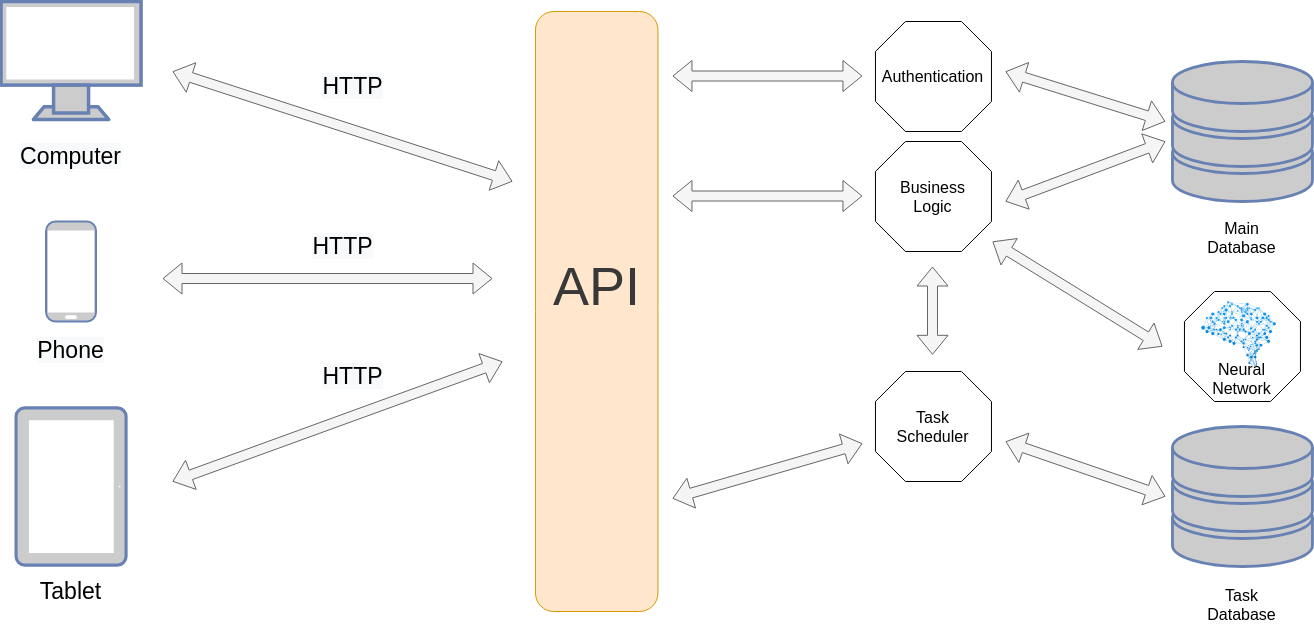

The diagram above was exported from draw.io. Its source (the exported page's mxGraphModel, read from the mxfile embedded in the PNG):
<mxGraphModel dx="1447" dy="668" grid="1" gridSize="10" guides="1" tooltips="1" connect="1" arrows="1" fold="1" page="1" pageScale="1" pageWidth="827" pageHeight="1169" math="0" shadow="0">
  <root>
    <mxCell id="B3R3Ilg5jTAxcqchtcV--0" />
    <mxCell id="B3R3Ilg5jTAxcqchtcV--1" parent="B3R3Ilg5jTAxcqchtcV--0" />
    <mxCell id="PegEU0ViM5GspAqbgLLQ-8" value="" style="rounded=1;whiteSpace=wrap;html=1;rotation=90;fillColor=#ffe6cc;strokeColor=#d79b00;" vertex="1" parent="B3R3Ilg5jTAxcqchtcV--1">
      <mxGeometry x="564.22" y="308.75" width="600" height="122.5" as="geometry" />
    </mxCell>
    <mxCell id="PegEU0ViM5GspAqbgLLQ-12" value="&lt;font style=&quot;font-size: 54px&quot;&gt;API&lt;/font&gt;" style="text;html=1;strokeColor=none;fillColor=none;align=center;verticalAlign=middle;whiteSpace=wrap;rounded=0;fontColor=#383838;" vertex="1" parent="B3R3Ilg5jTAxcqchtcV--1">
      <mxGeometry x="817.66" y="318.6" width="93.12" height="51.25" as="geometry" />
    </mxCell>
    <mxCell id="PegEU0ViM5GspAqbgLLQ-13" value="" style="group" vertex="1" connectable="0" parent="B3R3Ilg5jTAxcqchtcV--1">
      <mxGeometry x="1142.96" y="200" width="116" height="110" as="geometry" />
    </mxCell>
    <mxCell id="PegEU0ViM5GspAqbgLLQ-10" value="" style="whiteSpace=wrap;html=1;shape=mxgraph.basic.octagon2;align=center;verticalAlign=middle;dx=15;gradientColor=#ffffff;" vertex="1" parent="PegEU0ViM5GspAqbgLLQ-13">
      <mxGeometry width="116" height="110" as="geometry" />
    </mxCell>
    <mxCell id="PegEU0ViM5GspAqbgLLQ-11" value="&lt;span style=&quot;font-size: 16px&quot;&gt;Business&lt;br&gt;Logic&lt;br&gt;&lt;/span&gt;" style="text;html=1;strokeColor=none;fillColor=none;align=center;verticalAlign=middle;whiteSpace=wrap;rounded=0;" vertex="1" parent="PegEU0ViM5GspAqbgLLQ-13">
      <mxGeometry x="20.5" y="32.079999999999984" width="75" height="45.84" as="geometry" />
    </mxCell>
    <mxCell id="PegEU0ViM5GspAqbgLLQ-14" value="" style="group" vertex="1" connectable="0" parent="B3R3Ilg5jTAxcqchtcV--1">
      <mxGeometry x="1142.96" y="80" width="116" height="110" as="geometry" />
    </mxCell>
    <mxCell id="PegEU0ViM5GspAqbgLLQ-7" value="" style="whiteSpace=wrap;html=1;shape=mxgraph.basic.octagon2;align=center;verticalAlign=middle;dx=15;gradientColor=#ffffff;" vertex="1" parent="PegEU0ViM5GspAqbgLLQ-14">
      <mxGeometry width="116" height="110" as="geometry" />
    </mxCell>
    <mxCell id="PegEU0ViM5GspAqbgLLQ-9" value="&lt;font style=&quot;font-size: 16px&quot;&gt;Authentication&lt;/font&gt;" style="text;html=1;strokeColor=none;fillColor=none;align=center;verticalAlign=middle;whiteSpace=wrap;rounded=0;" vertex="1" parent="PegEU0ViM5GspAqbgLLQ-14">
      <mxGeometry x="20.5" y="32.08" width="75" height="45.84" as="geometry" />
    </mxCell>
    <mxCell id="PegEU0ViM5GspAqbgLLQ-15" value="" style="shape=flexArrow;endArrow=classic;startArrow=classic;html=1;fillColor=#f5f5f5;strokeColor=#666666;" edge="1" parent="B3R3Ilg5jTAxcqchtcV--1">
      <mxGeometry width="50" height="50" relative="1" as="geometry">
        <mxPoint x="939.96" y="254.5" as="sourcePoint" />
        <mxPoint x="1129.96" y="254.5" as="targetPoint" />
      </mxGeometry>
    </mxCell>
    <mxCell id="PegEU0ViM5GspAqbgLLQ-16" value="" style="shape=flexArrow;endArrow=classic;startArrow=classic;html=1;fillColor=#f5f5f5;strokeColor=#666666;" edge="1" parent="B3R3Ilg5jTAxcqchtcV--1">
      <mxGeometry width="50" height="50" relative="1" as="geometry">
        <mxPoint x="939.96" y="134.5" as="sourcePoint" />
        <mxPoint x="1129.96" y="134.5" as="targetPoint" />
      </mxGeometry>
    </mxCell>
    <mxCell id="W6_SO4Ot4eR7XzWZoR88-0" value="" style="fontColor=#0066CC;verticalAlign=top;verticalLabelPosition=bottom;labelPosition=center;align=center;html=1;outlineConnect=0;fillColor=#CCCCCC;strokeColor=#6881B3;gradientColor=none;gradientDirection=north;strokeWidth=2;shape=mxgraph.networks.storage;" vertex="1" parent="B3R3Ilg5jTAxcqchtcV--1">
      <mxGeometry x="1439.96" y="120" width="140" height="140" as="geometry" />
    </mxCell>
    <mxCell id="W6_SO4Ot4eR7XzWZoR88-9" value="" style="shape=flexArrow;endArrow=classic;startArrow=classic;html=1;shadow=0;labelBackgroundColor=#ffffff;fillColor=#f5f5f5;strokeColor=#666666;" edge="1" parent="B3R3Ilg5jTAxcqchtcV--1">
      <mxGeometry width="50" height="50" relative="1" as="geometry">
        <mxPoint x="1272.96" y="130" as="sourcePoint" />
        <mxPoint x="1432.96" y="180" as="targetPoint" />
      </mxGeometry>
    </mxCell>
    <mxCell id="W6_SO4Ot4eR7XzWZoR88-10" value="" style="shape=flexArrow;endArrow=classic;startArrow=classic;html=1;shadow=0;labelBackgroundColor=#ffffff;fillColor=#f5f5f5;strokeColor=#666666;" edge="1" parent="B3R3Ilg5jTAxcqchtcV--1">
      <mxGeometry width="50" height="50" relative="1" as="geometry">
        <mxPoint x="1272.96" y="260" as="sourcePoint" />
        <mxPoint x="1432.96" y="200" as="targetPoint" />
      </mxGeometry>
    </mxCell>
    <mxCell id="W6_SO4Ot4eR7XzWZoR88-14" value="" style="shape=flexArrow;endArrow=classic;startArrow=classic;html=1;fillColor=#f5f5f5;strokeColor=#666666;" edge="1" parent="B3R3Ilg5jTAxcqchtcV--1">
      <mxGeometry width="50" height="50" relative="1" as="geometry">
        <mxPoint x="1200" y="325" as="sourcePoint" />
        <mxPoint x="1200" y="413.3299999999999" as="targetPoint" />
      </mxGeometry>
    </mxCell>
    <mxCell id="W6_SO4Ot4eR7XzWZoR88-15" value="" style="shape=flexArrow;endArrow=classic;startArrow=classic;html=1;fillColor=#f5f5f5;strokeColor=#666666;" edge="1" parent="B3R3Ilg5jTAxcqchtcV--1">
      <mxGeometry width="50" height="50" relative="1" as="geometry">
        <mxPoint x="1273" y="500" as="sourcePoint" />
        <mxPoint x="1432.96" y="555" as="targetPoint" />
      </mxGeometry>
    </mxCell>
    <mxCell id="W6_SO4Ot4eR7XzWZoR88-25" value="" style="shape=flexArrow;endArrow=classic;startArrow=classic;html=1;fillColor=#f5f5f5;strokeColor=#666666;" edge="1" parent="B3R3Ilg5jTAxcqchtcV--1">
      <mxGeometry width="50" height="50" relative="1" as="geometry">
        <mxPoint x="1260" y="300" as="sourcePoint" />
        <mxPoint x="1430" y="405" as="targetPoint" />
      </mxGeometry>
    </mxCell>
    <mxCell id="W6_SO4Ot4eR7XzWZoR88-28" value="" style="fontColor=#0066CC;verticalAlign=top;verticalLabelPosition=bottom;labelPosition=center;align=center;html=1;outlineConnect=0;fillColor=#CCCCCC;strokeColor=#6881B3;gradientColor=none;gradientDirection=north;strokeWidth=2;shape=mxgraph.networks.storage;" vertex="1" parent="B3R3Ilg5jTAxcqchtcV--1">
      <mxGeometry x="1439.96" y="485" width="140" height="140" as="geometry" />
    </mxCell>
    <mxCell id="W6_SO4Ot4eR7XzWZoR88-29" value="" style="fontColor=#0066CC;verticalAlign=top;verticalLabelPosition=bottom;labelPosition=center;align=center;html=1;outlineConnect=0;fillColor=#CCCCCC;strokeColor=#6881B3;gradientColor=none;gradientDirection=north;strokeWidth=2;shape=mxgraph.networks.monitor;" vertex="1" parent="B3R3Ilg5jTAxcqchtcV--1">
      <mxGeometry x="268.57" y="60" width="140" height="118" as="geometry" />
    </mxCell>
    <mxCell id="XG0nwn_aBBBGlOP9mhwe-0" value="" style="fontColor=#0066CC;verticalAlign=top;verticalLabelPosition=bottom;labelPosition=center;align=center;html=1;outlineConnect=0;fillColor=#CCCCCC;strokeColor=#6881B3;gradientColor=none;gradientDirection=north;strokeWidth=2;shape=mxgraph.networks.mobile;" vertex="1" parent="B3R3Ilg5jTAxcqchtcV--1">
      <mxGeometry x="313.57" y="280" width="50" height="100" as="geometry" />
    </mxCell>
    <mxCell id="XG0nwn_aBBBGlOP9mhwe-1" value="" style="fontColor=#0066CC;verticalAlign=top;verticalLabelPosition=bottom;labelPosition=center;align=center;html=1;outlineConnect=0;fillColor=#CCCCCC;strokeColor=#6881B3;gradientColor=none;gradientDirection=north;strokeWidth=2;shape=mxgraph.networks.tablet;rotation=90;" vertex="1" parent="B3R3Ilg5jTAxcqchtcV--1">
      <mxGeometry x="260" y="490" width="157.14" height="110" as="geometry" />
    </mxCell>
    <mxCell id="XG0nwn_aBBBGlOP9mhwe-4" value="" style="shape=flexArrow;endArrow=classic;startArrow=classic;html=1;shadow=0;labelBackgroundColor=#ffffff;strokeColor=#666666;fillColor=#f5f5f5;" edge="1" parent="B3R3Ilg5jTAxcqchtcV--1">
      <mxGeometry width="50" height="50" relative="1" as="geometry">
        <mxPoint x="440" y="130" as="sourcePoint" />
        <mxPoint x="780" y="240" as="targetPoint" />
      </mxGeometry>
    </mxCell>
    <mxCell id="XG0nwn_aBBBGlOP9mhwe-5" value="" style="shape=flexArrow;endArrow=classic;startArrow=classic;html=1;shadow=0;labelBackgroundColor=#ffffff;strokeColor=#666666;fillColor=#f5f5f5;" edge="1" parent="B3R3Ilg5jTAxcqchtcV--1">
      <mxGeometry width="50" height="50" relative="1" as="geometry">
        <mxPoint x="430.0000000000002" y="337.03" as="sourcePoint" />
        <mxPoint x="760" y="337.03" as="targetPoint" />
      </mxGeometry>
    </mxCell>
    <mxCell id="XG0nwn_aBBBGlOP9mhwe-6" value="" style="shape=flexArrow;endArrow=classic;startArrow=classic;html=1;shadow=0;labelBackgroundColor=#ffffff;strokeColor=#666666;fillColor=#f5f5f5;" edge="1" parent="B3R3Ilg5jTAxcqchtcV--1">
      <mxGeometry width="50" height="50" relative="1" as="geometry">
        <mxPoint x="440" y="540" as="sourcePoint" />
        <mxPoint x="770" y="420" as="targetPoint" />
      </mxGeometry>
    </mxCell>
    <mxCell id="XG0nwn_aBBBGlOP9mhwe-7" value="&lt;meta charset=&quot;utf-8&quot;&gt;&lt;span style=&quot;color: rgb(0, 0, 0); font-family: helvetica; font-size: 23px; font-style: normal; font-weight: 400; letter-spacing: normal; text-align: center; text-indent: 0px; text-transform: none; word-spacing: 0px; background-color: rgb(248, 249, 250); display: inline; float: none;&quot;&gt;HTTP&lt;/span&gt;" style="text;html=1;strokeColor=none;fillColor=none;align=center;verticalAlign=middle;whiteSpace=wrap;rounded=0;" vertex="1" parent="B3R3Ilg5jTAxcqchtcV--1">
      <mxGeometry x="570" y="120" width="101.43" height="50" as="geometry" />
    </mxCell>
    <mxCell id="XG0nwn_aBBBGlOP9mhwe-9" value="&lt;meta charset=&quot;utf-8&quot;&gt;&lt;span style=&quot;color: rgb(0, 0, 0); font-family: helvetica; font-size: 23px; font-style: normal; font-weight: 400; letter-spacing: normal; text-align: center; text-indent: 0px; text-transform: none; word-spacing: 0px; background-color: rgb(248, 249, 250); display: inline; float: none;&quot;&gt;HTTP&lt;/span&gt;" style="text;html=1;strokeColor=none;fillColor=none;align=center;verticalAlign=middle;whiteSpace=wrap;rounded=0;" vertex="1" parent="B3R3Ilg5jTAxcqchtcV--1">
      <mxGeometry x="560" y="280" width="101.43" height="50" as="geometry" />
    </mxCell>
    <mxCell id="XG0nwn_aBBBGlOP9mhwe-10" value="&lt;meta charset=&quot;utf-8&quot;&gt;&lt;span style=&quot;color: rgb(0, 0, 0); font-family: helvetica; font-size: 23px; font-style: normal; font-weight: 400; letter-spacing: normal; text-align: center; text-indent: 0px; text-transform: none; word-spacing: 0px; background-color: rgb(248, 249, 250); display: inline; float: none;&quot;&gt;HTTP&lt;/span&gt;" style="text;html=1;strokeColor=none;fillColor=none;align=center;verticalAlign=middle;whiteSpace=wrap;rounded=0;" vertex="1" parent="B3R3Ilg5jTAxcqchtcV--1">
      <mxGeometry x="570" y="410" width="101.43" height="50" as="geometry" />
    </mxCell>
    <mxCell id="XG0nwn_aBBBGlOP9mhwe-12" value="&lt;font style=&quot;font-size: 16px&quot;&gt;Task&lt;br&gt;Database&lt;br&gt;&lt;/font&gt;" style="text;html=1;strokeColor=none;fillColor=none;align=center;verticalAlign=middle;whiteSpace=wrap;rounded=0;" vertex="1" parent="B3R3Ilg5jTAxcqchtcV--1">
      <mxGeometry x="1472.46" y="639.9999999999999" width="75" height="45.84" as="geometry" />
    </mxCell>
    <mxCell id="XG0nwn_aBBBGlOP9mhwe-13" value="&lt;font style=&quot;font-size: 16px&quot;&gt;Main&lt;br&gt;Database&lt;br&gt;&lt;/font&gt;" style="text;html=1;strokeColor=none;fillColor=none;align=center;verticalAlign=middle;whiteSpace=wrap;rounded=0;" vertex="1" parent="B3R3Ilg5jTAxcqchtcV--1">
      <mxGeometry x="1472.46" y="272.75999999999993" width="75" height="45.84" as="geometry" />
    </mxCell>
    <mxCell id="XG0nwn_aBBBGlOP9mhwe-14" value="&lt;span style=&quot;color: rgb(0 , 0 , 0) ; font-family: &amp;#34;helvetica&amp;#34; ; font-size: 23px ; font-style: normal ; font-weight: 400 ; letter-spacing: normal ; text-align: center ; text-indent: 0px ; text-transform: none ; word-spacing: 0px ; background-color: rgb(248 , 249 , 250) ; display: inline ; float: none&quot;&gt;Computer&lt;/span&gt;&lt;span style=&quot;color: rgba(0 , 0 , 0 , 0) ; font-family: monospace ; font-size: 0px&quot;&gt;%3CmxGraphModel%3E%3Croot%3E%3CmxCell%20id%3D%220%22%2F%3E%3CmxCell%20id%3D%221%22%20parent%3D%220%22%2F%3E%3CmxCell%20id%3D%222%22%20value%3D%22%26lt%3Bmeta%20charset%3D%26quot%3Butf-8%26quot%3B%26gt%3B%26lt%3Bspan%20style%3D%26quot%3Bcolor%3A%20rgb(0%2C%200%2C%200)%3B%20font-family%3A%20helvetica%3B%20font-size%3A%2023px%3B%20font-style%3A%20normal%3B%20font-weight%3A%20400%3B%20letter-spacing%3A%20normal%3B%20text-align%3A%20center%3B%20text-indent%3A%200px%3B%20text-transform%3A%20none%3B%20word-spacing%3A%200px%3B%20background-color%3A%20rgb(248%2C%20249%2C%20250)%3B%20display%3A%20inline%3B%20float%3A%20none%3B%26quot%3B%26gt%3BHTTP%26lt%3B%2Fspan%26gt%3B%22%20style%3D%22text%3Bhtml%3D1%3BstrokeColor%3Dnone%3BfillColor%3Dnone%3Balign%3Dcenter%3BverticalAlign%3Dmiddle%3BwhiteSpace%3Dwrap%3Brounded%3D0%3B%22%20vertex%3D%221%22%20parent%3D%221%22%3E%3CmxGeometry%20x%3D%22560%22%20y%3D%22280%22%20width%3D%22101.43%22%20height%3D%2250%22%20as%3D%22geometry%22%2F%3E%3C%2FmxCell%3E%3C%2Froot%3E%3C%2FmxGraphModel%3E&lt;/span&gt;" style="text;html=1;strokeColor=none;fillColor=none;align=center;verticalAlign=middle;whiteSpace=wrap;rounded=0;" vertex="1" parent="B3R3Ilg5jTAxcqchtcV--1">
      <mxGeometry x="287.85" y="190" width="101.43" height="50" as="geometry" />
    </mxCell>
    <mxCell id="XG0nwn_aBBBGlOP9mhwe-15" value="&lt;span style=&quot;color: rgb(0 , 0 , 0) ; font-family: &amp;#34;helvetica&amp;#34; ; font-size: 23px ; font-style: normal ; font-weight: 400 ; letter-spacing: normal ; text-align: center ; text-indent: 0px ; text-transform: none ; word-spacing: 0px ; background-color: rgb(248 , 249 , 250) ; display: inline ; float: none&quot;&gt;Phone&lt;/span&gt;&lt;span style=&quot;color: rgba(0 , 0 , 0 , 0) ; font-family: monospace ; font-size: 0px&quot;&gt;%3CmxGraphModel%3E%3Croot%3E%3CmxCell%20id%3D%220%22%2F%3E%3CmxCell%20id%3D%221%22%20parent%3D%220%22%2F%3E%3CmxCell%20id%3D%222%22%20value%3D%22%26lt%3Bmeta%20charset%3D%26quot%3Butf-8%26quot%3B%26gt%3B%26lt%3Bspan%20style%3D%26quot%3Bcolor%3A%20rgb(0%2C%200%2C%200)%3B%20font-family%3A%20helvetica%3B%20font-size%3A%2023px%3B%20font-style%3A%20normal%3B%20font-weight%3A%20400%3B%20letter-spacing%3A%20normal%3B%20text-align%3A%20center%3B%20text-indent%3A%200px%3B%20text-transform%3A%20none%3B%20word-spacing%3A%200px%3B%20background-color%3A%20rgb(248%2C%20249%2C%20250)%3B%20display%3A%20inline%3B%20float%3A%20none%3B%26quot%3B%26gt%3BHTTP%26lt%3B%2Fspan%26gt%3B%22%20style%3D%22text%3Bhtml%3D1%3BstrokeColor%3Dnone%3BfillColor%3Dnone%3Balign%3Dcenter%3BverticalAlign%3Dmiddle%3BwhiteSpace%3Dwrap%3Brounded%3D0%3B%22%20vertex%3D%221%22%20parent%3D%221%22%3E%3CmxGeometry%20x%3D%22560%22%20y%3D%22280%22%20width%3D%22101.43%22%20height%3D%2250%22%20as%3D%22geometry%22%2F%3E%3C%2FmxCell%3E%3C%2Froot%3E%3C%2FmxGraphModel%3E&lt;/span&gt;" style="text;html=1;strokeColor=none;fillColor=none;align=center;verticalAlign=middle;whiteSpace=wrap;rounded=0;" vertex="1" parent="B3R3Ilg5jTAxcqchtcV--1">
      <mxGeometry x="287.85" y="384.15999999999997" width="101.43" height="50" as="geometry" />
    </mxCell>
    <mxCell id="XG0nwn_aBBBGlOP9mhwe-16" value="&lt;font face=&quot;helvetica&quot;&gt;&lt;span style=&quot;font-size: 23px&quot;&gt;Tablet&lt;/span&gt;&lt;/font&gt;" style="text;html=1;strokeColor=none;fillColor=none;align=center;verticalAlign=middle;whiteSpace=wrap;rounded=0;" vertex="1" parent="B3R3Ilg5jTAxcqchtcV--1">
      <mxGeometry x="287.85" y="625" width="101.43" height="50" as="geometry" />
    </mxCell>
    <mxCell id="XG0nwn_aBBBGlOP9mhwe-17" value="" style="group" vertex="1" connectable="0" parent="B3R3Ilg5jTAxcqchtcV--1">
      <mxGeometry x="1451.96" y="350" width="116" height="110" as="geometry" />
    </mxCell>
    <mxCell id="W6_SO4Ot4eR7XzWZoR88-21" value="" style="whiteSpace=wrap;html=1;shape=mxgraph.basic.octagon2;align=center;verticalAlign=middle;dx=15;gradientColor=#ffffff;" vertex="1" parent="XG0nwn_aBBBGlOP9mhwe-17">
      <mxGeometry width="116" height="110" as="geometry" />
    </mxCell>
    <mxCell id="W6_SO4Ot4eR7XzWZoR88-19" value="" style="shape=image;imageAspect=0;aspect=fixed;verticalLabelPosition=bottom;verticalAlign=top;fillColor=#ffffff;gradientColor=none;image=https://www.pngjoy.com/pngl/314/5912005_machine-learning-neural-network-icon-png-hd-png.png;" vertex="1" parent="XG0nwn_aBBBGlOP9mhwe-17">
      <mxGeometry x="17" y="10" width="75.06" height="67" as="geometry" />
    </mxCell>
    <mxCell id="W6_SO4Ot4eR7XzWZoR88-26" value="&lt;span style=&quot;font-size: 16px&quot;&gt;Neural&lt;br&gt;Network&lt;br&gt;&lt;/span&gt;" style="text;html=1;strokeColor=none;fillColor=none;align=center;verticalAlign=middle;whiteSpace=wrap;rounded=0;" vertex="1" parent="XG0nwn_aBBBGlOP9mhwe-17">
      <mxGeometry x="20.5" y="64.15999999999997" width="75" height="45.84" as="geometry" />
    </mxCell>
    <mxCell id="XG0nwn_aBBBGlOP9mhwe-18" value="" style="group" vertex="1" connectable="0" parent="B3R3Ilg5jTAxcqchtcV--1">
      <mxGeometry x="1142.96" y="430" width="116" height="110" as="geometry" />
    </mxCell>
    <mxCell id="W6_SO4Ot4eR7XzWZoR88-12" value="" style="whiteSpace=wrap;html=1;shape=mxgraph.basic.octagon2;align=center;verticalAlign=middle;dx=15;gradientColor=#ffffff;" vertex="1" parent="XG0nwn_aBBBGlOP9mhwe-18">
      <mxGeometry width="116" height="110" as="geometry" />
    </mxCell>
    <mxCell id="W6_SO4Ot4eR7XzWZoR88-13" value="&lt;font style=&quot;font-size: 16px&quot;&gt;Task&lt;br&gt;Scheduler&lt;br&gt;&lt;/font&gt;" style="text;html=1;strokeColor=none;fillColor=none;align=center;verticalAlign=middle;whiteSpace=wrap;rounded=0;" vertex="1" parent="XG0nwn_aBBBGlOP9mhwe-18">
      <mxGeometry x="20.5" y="32.07999999999993" width="75" height="45.84" as="geometry" />
    </mxCell>
    <mxCell id="XG0nwn_aBBBGlOP9mhwe-19" value="" style="shape=flexArrow;endArrow=classic;startArrow=classic;html=1;fillColor=#f5f5f5;strokeColor=#666666;" edge="1" parent="B3R3Ilg5jTAxcqchtcV--1">
      <mxGeometry width="50" height="50" relative="1" as="geometry">
        <mxPoint x="940" y="557" as="sourcePoint" />
        <mxPoint x="1129.96" y="502" as="targetPoint" />
      </mxGeometry>
    </mxCell>
  </root>
</mxGraphModel>